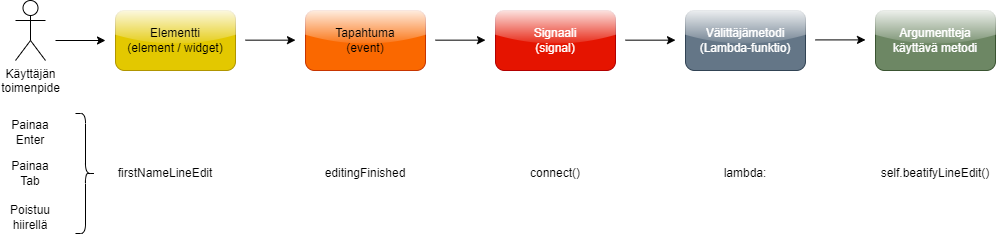

The diagram above was exported from draw.io. Its source (the exported page's mxGraphModel, read from the mxfile embedded in the PNG):
<mxGraphModel dx="934" dy="654" grid="1" gridSize="10" guides="1" tooltips="1" connect="1" arrows="1" fold="1" page="1" pageScale="1" pageWidth="1169" pageHeight="827" math="0" shadow="0">
  <root>
    <mxCell id="0" />
    <mxCell id="1" parent="0" />
    <mxCell id="2" value="Käyttäjän&lt;div&gt;toimenpide&lt;/div&gt;" style="shape=umlActor;verticalLabelPosition=bottom;verticalAlign=top;html=1;outlineConnect=0;" vertex="1" parent="1">
      <mxGeometry x="120" y="390" width="30" height="60" as="geometry" />
    </mxCell>
    <mxCell id="3" value="" style="endArrow=classic;html=1;rounded=0;" edge="1" parent="1">
      <mxGeometry width="50" height="50" relative="1" as="geometry">
        <mxPoint x="160" y="430" as="sourcePoint" />
        <mxPoint x="210" y="430" as="targetPoint" />
      </mxGeometry>
    </mxCell>
    <mxCell id="4" value="Elementti&lt;div&gt;(element / widget)&lt;/div&gt;" style="rounded=1;whiteSpace=wrap;html=1;fillColor=#e3c800;fontColor=#000000;strokeColor=#B09500;glass=1;" vertex="1" parent="1">
      <mxGeometry x="220" y="400" width="120" height="60" as="geometry" />
    </mxCell>
    <mxCell id="5" value="Tapahtuma&lt;div&gt;(event)&lt;/div&gt;" style="rounded=1;whiteSpace=wrap;html=1;fillColor=#fa6800;fontColor=#000000;strokeColor=#C73500;glass=1;" vertex="1" parent="1">
      <mxGeometry x="410" y="400" width="120" height="60" as="geometry" />
    </mxCell>
    <mxCell id="6" value="Signaali&lt;div&gt;(signal)&lt;/div&gt;" style="rounded=1;whiteSpace=wrap;html=1;fillColor=#e51400;fontColor=#ffffff;strokeColor=#B20000;glass=1;" vertex="1" parent="1">
      <mxGeometry x="600" y="400" width="120" height="60" as="geometry" />
    </mxCell>
    <mxCell id="7" value="Argumentteja käyttävä metodi" style="rounded=1;whiteSpace=wrap;html=1;fillColor=#6d8764;fontColor=#ffffff;strokeColor=#3A5431;glass=1;" vertex="1" parent="1">
      <mxGeometry x="980" y="400" width="120" height="60" as="geometry" />
    </mxCell>
    <mxCell id="8" value="" style="endArrow=classic;html=1;rounded=0;" edge="1" parent="1">
      <mxGeometry width="50" height="50" relative="1" as="geometry">
        <mxPoint x="350" y="429.65999999999997" as="sourcePoint" />
        <mxPoint x="400" y="429.65999999999997" as="targetPoint" />
      </mxGeometry>
    </mxCell>
    <mxCell id="9" value="" style="endArrow=classic;html=1;rounded=0;" edge="1" parent="1">
      <mxGeometry width="50" height="50" relative="1" as="geometry">
        <mxPoint x="540" y="429.65999999999997" as="sourcePoint" />
        <mxPoint x="590" y="429.65999999999997" as="targetPoint" />
      </mxGeometry>
    </mxCell>
    <mxCell id="10" value="" style="endArrow=classic;html=1;rounded=0;" edge="1" parent="1">
      <mxGeometry width="50" height="50" relative="1" as="geometry">
        <mxPoint x="730" y="429.65999999999997" as="sourcePoint" />
        <mxPoint x="780" y="429.65999999999997" as="targetPoint" />
      </mxGeometry>
    </mxCell>
    <mxCell id="11" value="Painaa Enter" style="text;html=1;align=center;verticalAlign=middle;whiteSpace=wrap;rounded=0;" vertex="1" parent="1">
      <mxGeometry x="105" y="507" width="60" height="30" as="geometry" />
    </mxCell>
    <mxCell id="12" value="firstNameLineEdit" style="text;html=1;align=center;verticalAlign=middle;whiteSpace=wrap;rounded=0;" vertex="1" parent="1">
      <mxGeometry x="240" y="548" width="60" height="30" as="geometry" />
    </mxCell>
    <mxCell id="13" value="editingFinished" style="text;html=1;align=center;verticalAlign=middle;whiteSpace=wrap;rounded=0;" vertex="1" parent="1">
      <mxGeometry x="440" y="548" width="60" height="30" as="geometry" />
    </mxCell>
    <mxCell id="14" value="Painaa Tab" style="text;html=1;align=center;verticalAlign=middle;whiteSpace=wrap;rounded=0;" vertex="1" parent="1">
      <mxGeometry x="105" y="548" width="60" height="30" as="geometry" />
    </mxCell>
    <mxCell id="15" value="Poistuu&lt;div&gt;hiirellä&lt;/div&gt;" style="text;html=1;align=center;verticalAlign=middle;whiteSpace=wrap;rounded=0;" vertex="1" parent="1">
      <mxGeometry x="105" y="592" width="60" height="30" as="geometry" />
    </mxCell>
    <mxCell id="16" value="connect()" style="text;html=1;align=center;verticalAlign=middle;whiteSpace=wrap;rounded=0;" vertex="1" parent="1">
      <mxGeometry x="630" y="548" width="60" height="30" as="geometry" />
    </mxCell>
    <mxCell id="17" value="self.beatifyLineEdit()" style="text;html=1;align=center;verticalAlign=middle;whiteSpace=wrap;rounded=0;" vertex="1" parent="1">
      <mxGeometry x="1010" y="548" width="60" height="30" as="geometry" />
    </mxCell>
    <mxCell id="18" value="" style="shape=curlyBracket;whiteSpace=wrap;html=1;rounded=1;flipH=1;labelPosition=right;verticalLabelPosition=middle;align=left;verticalAlign=middle;" vertex="1" parent="1">
      <mxGeometry x="180" y="503" width="20" height="120" as="geometry" />
    </mxCell>
    <mxCell id="19" value="Välittäjämetodi&lt;div&gt;(Lambda-funktio)&lt;/div&gt;" style="rounded=1;whiteSpace=wrap;html=1;fillColor=#647687;fontColor=#ffffff;strokeColor=#314354;glass=1;" vertex="1" parent="1">
      <mxGeometry x="790" y="400" width="120" height="60" as="geometry" />
    </mxCell>
    <mxCell id="20" value="" style="endArrow=classic;html=1;rounded=0;" edge="1" parent="1">
      <mxGeometry width="50" height="50" relative="1" as="geometry">
        <mxPoint x="920" y="429.40999999999997" as="sourcePoint" />
        <mxPoint x="970" y="429.40999999999997" as="targetPoint" />
      </mxGeometry>
    </mxCell>
    <mxCell id="21" value="lambda:" style="text;html=1;align=center;verticalAlign=middle;whiteSpace=wrap;rounded=0;" vertex="1" parent="1">
      <mxGeometry x="820" y="548" width="60" height="30" as="geometry" />
    </mxCell>
  </root>
</mxGraphModel>